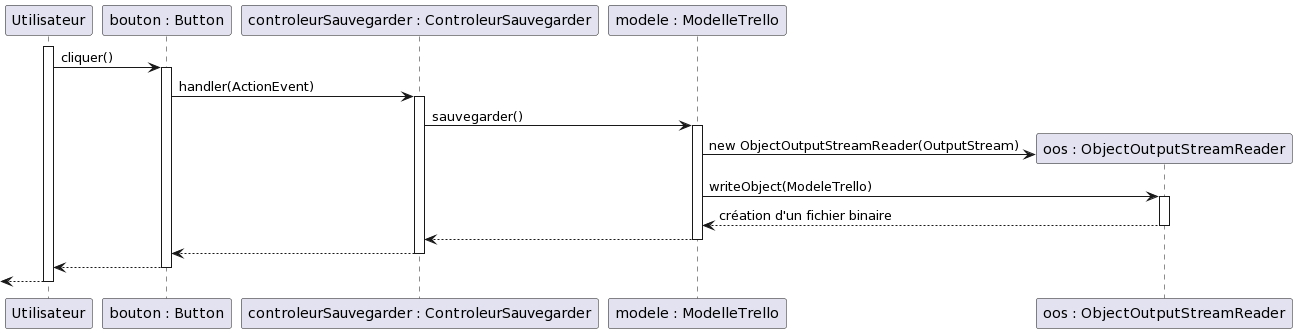

The diagram above was rendered by PlantUML. Its source (embedded in the PNG):
@startuml
participant "Utilisateur" as u
participant "bouton : Button" as b
participant "controleurSauvegarder : ControleurSauvegarder" as c
participant "modele : ModelleTrello" as m
participant "oos : ObjectOutputStreamReader" as oos

activate u 
u -> b  : cliquer()
activate b
b -> c : handler(ActionEvent)
activate c
c -> m : sauvegarder()
activate m
create oos
m -> oos : new ObjectOutputStreamReader(OutputStream)
m -> oos : writeObject(ModeleTrello)
activate oos
m <-- oos : création d'un fichier binaire
deactivate oos
c <-- m
deactivate m
b <-- c
deactivate c
u <-- b
deactivate b
<-- u 
deactivate u
@enduml